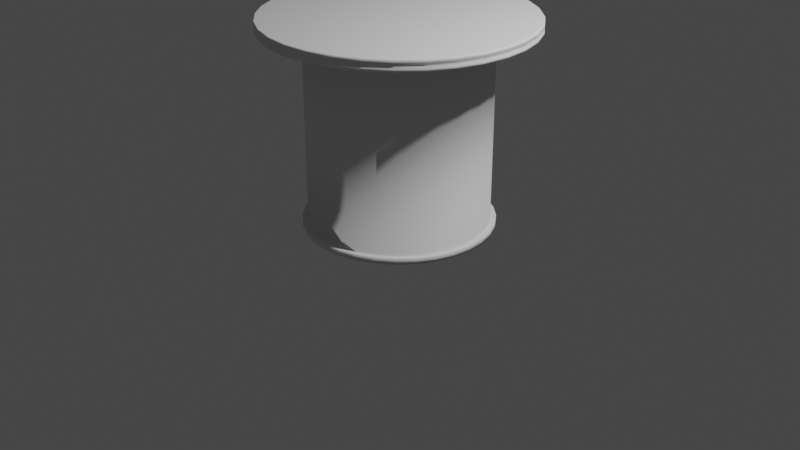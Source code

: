 # Source: table.blend  (saved by Blender 2.91.10; exported with 4.5.12 LTS)
import bpy
from mathutils import Matrix  # noqa: F401  (used for matrix-valued properties, if any)

bpy.ops.wm.read_factory_settings(use_empty=True)
scene = bpy.context.scene
scene.name = 'Scene'

# ---- collections
col_collection = bpy.data.collections.new('Collection'); scene.collection.children.link(col_collection)

# ---- world
world_world = bpy.data.worlds.new('World'); scene.world = world_world
world_world.use_nodes = True; world_world.node_tree.nodes.clear()
_N = world_world.node_tree.nodes; _L = world_world.node_tree.links
n0 = _N.new('ShaderNodeOutputWorld'); n0.name = 'World Output'; n0.location = (300, 300)
n1 = _N.new('ShaderNodeBackground'); n1.name = 'Background'; n1.location = (10, 300)
n1.inputs[0].default_value = (0.05088, 0.05088, 0.05088, 1.0)
_L.new(n1.outputs[0], n0.inputs[0])
n0.is_active_output = True
world_world.color = (0.05088, 0.05088, 0.05088)
world_world.use_sun_shadow = False
world_world.sun_shadow_jitter_overblur = 0.0

# ---- cameras
cam_camera = bpy.data.cameras.new('Camera')
cam_camera.clip_end = 100.0
cam_camera.ortho_scale = 7.314

# ---- lights
light_light = bpy.data.lights.new('Light', 'POINT')
light_light.transmission_factor = 0.0
light_light.energy = 1000.0
light_light.shadow_soft_size = 0.1
light_light.shadow_maximum_resolution = 0.006
light_light.use_absolute_resolution = True

# ---- meshes
me_cylinder = bpy.data.meshes.new('Cylinder')
me_cylinder.from_pydata([(-0.2642, 1.328, 2.013), (7.219e-09, 0.9177, 2.0), (-0.5182, 1.251, 2.013), (0.179, 0.9001, 2.0), (-0.7523, 1.126, 2.013), (0.3512, 0.8479, 2.0), (-0.9574, 0.9574, 2.013), (0.5099, 0.7631, 2.0), (-1.126, 0.7523, 2.013), (0.6489, 0.6489, 2.0), (-1.251, 0.5182, 2.013), (0.7631, 0.5099, 2.0), (-1.328, 0.2642, 2.013), (0.8479, 0.3512, 2.0), (-1.354, 1.201e-06, 2.013), (0.9001, 0.179, 2.0), (-1.328, -0.2642, 2.013), (0.9177, 9.281e-08, 2.0), (-1.251, -0.5182, 2.013), (0.9001, -0.179, 2.0), (-1.126, -0.7523, 2.013), (0.8479, -0.3512, 2.0), (-0.9574, -0.9574, 2.013), (0.7631, -0.5099, 2.0), (-0.7523, -1.126, 2.013), (0.6489, -0.6489, 2.0), (-0.5182, -1.251, 2.013), (0.5099, -0.7631, 2.0), (-0.2642, -1.328, 2.013), (0.3512, -0.8479, 2.0), (-4.685e-07, -1.354, 2.013), (0.179, -0.9001, 2.0), (0.2642, -1.328, 2.013), (-2.918e-07, -0.9177, 2.0), (0.5182, -1.251, 2.013), (-0.179, -0.9001, 2.0), (0.7523, -1.126, 2.013), (-0.3512, -0.8479, 2.0), (0.9574, -0.9574, 2.013), (-0.5099, -0.7631, 2.0), (1.126, -0.7523, 2.013), (-0.6489, -0.6489, 2.0), (1.251, -0.5182, 2.013), (-0.7631, -0.5099, 2.0), (1.328, -0.2642, 2.013), (-0.8479, -0.3512, 2.0), (1.354, 2.183e-10, 2.013), (-0.9001, -0.179, 2.0), (1.328, 0.2642, 2.013), (-0.9177, 9.097e-07, 2.0), (1.251, 0.5182, 2.013), (-0.9001, 0.179, 2.0), (1.126, 0.7523, 2.013), (-0.8479, 0.3512, 2.0), (0.9574, 0.9574, 2.013), (-0.7631, 0.5099, 2.0), (0.7523, 1.126, 2.013), (-0.6489, 0.6489, 2.0), (0.5182, 1.251, 2.013), (-0.5099, 0.7631, 2.0), (4.725e-07, 1.354, 2.013), (-0.3512, 0.8479, 2.0), (0.2642, 1.328, 2.013), (-0.179, 0.9001, 2.0), (0.2626, 1.32, 2.0), (-4.246e-08, 1.346, 2.0), (0.515, 1.243, 2.0), (0.7477, 1.119, 2.0), (0.9517, 0.9517, 2.0), (1.119, 0.7477, 2.0), (1.243, 0.515, 2.0), (1.32, 0.2626, 2.0), (1.346, 2.746e-09, 2.0), (1.32, -0.2626, 2.0), (1.243, -0.515, 2.0), (1.119, -0.7477, 2.0), (0.9517, -0.9517, 2.0), (0.7477, -1.119, 2.0), (0.515, -1.243, 2.0), (0.2626, -1.32, 2.0), (-4.81e-07, -1.346, 2.0), (-0.2626, -1.32, 2.0), (-0.515, -1.243, 2.0), (-0.7477, -1.119, 2.0), (-0.9517, -0.9517, 2.0), (-1.119, -0.7477, 2.0), (-1.243, -0.515, 2.0), (-1.32, -0.2626, 2.0), (-1.346, 1.201e-06, 2.0), (-1.32, 0.2626, 2.0), (-1.243, 0.515, 2.0), (-1.119, 0.7477, 2.0), (-0.9517, 0.9517, 2.0), (-0.7477, 1.119, 2.0), (-0.515, 1.243, 2.0), (-0.2626, 1.32, 2.0), (0.2626, 1.32, 2.043), (-2.261e-08, 1.346, 2.043), (0.515, 1.243, 2.043), (0.7477, 1.119, 2.043), (0.9517, 0.9517, 2.043), (1.119, 0.7477, 2.043), (1.243, 0.515, 2.043), (1.32, 0.2626, 2.043), (1.346, 2.746e-09, 2.043), (1.32, -0.2626, 2.043), (1.243, -0.515, 2.043), (1.119, -0.7477, 2.043), (0.9517, -0.9517, 2.043), (0.7477, -1.119, 2.043), (0.515, -1.243, 2.043), (0.2626, -1.32, 2.043), (-4.611e-07, -1.346, 2.043), (-0.2626, -1.32, 2.043), (-0.515, -1.243, 2.043), (-0.7477, -1.119, 2.043), (-0.9517, -0.9517, 2.043), (-1.119, -0.7477, 2.043), (-1.243, -0.515, 2.043), (-1.32, -0.2626, 2.043), (-1.346, 1.201e-06, 2.043), (-1.32, 0.2626, 2.043), (-1.243, 0.515, 2.043), (-1.119, 0.7477, 2.043), (-0.9517, 0.9517, 2.043), (-0.7477, 1.119, 2.043), (-0.515, 1.243, 2.043), (-0.2626, 1.32, 2.043), (0.2626, 1.32, 2.064), (-2.228e-08, 1.346, 2.064), (0.515, 1.243, 2.064), (0.7477, 1.119, 2.064), (0.9517, 0.9517, 2.064), (1.119, 0.7477, 2.064), (1.243, 0.515, 2.064), (1.32, 0.2626, 2.064), (1.346, 2.746e-09, 2.064), (1.32, -0.2626, 2.064), (1.243, -0.515, 2.064), (1.119, -0.7477, 2.064), (0.9517, -0.9517, 2.064), (0.7477, -1.119, 2.064), (0.515, -1.243, 2.064), (0.2626, -1.32, 2.064), (-4.608e-07, -1.346, 2.064), (-0.2626, -1.32, 2.064), (-0.515, -1.243, 2.064), (-0.7477, -1.119, 2.064), (-0.9517, -0.9517, 2.064), (-1.119, -0.7477, 2.064), (-1.243, -0.515, 2.064), (-1.32, -0.2626, 2.064), (-1.346, 1.201e-06, 2.064), (-1.32, 0.2626, 2.064), (-1.243, 0.515, 2.064), (-1.119, 0.7477, 2.064), (-0.9517, 0.9517, 2.064), (-0.7477, 1.119, 2.064), (-0.515, 1.243, 2.064), (-0.2626, 1.32, 2.064), (0.2626, 1.32, 2.112), (-1.73e-08, 1.346, 2.112), (0.515, 1.243, 2.112), (0.7477, 1.119, 2.112), (0.9517, 0.9517, 2.112), (1.119, 0.7477, 2.112), (1.243, 0.515, 2.112), (1.32, 0.2626, 2.112), (1.346, 2.746e-09, 2.112), (1.32, -0.2626, 2.112), (1.243, -0.515, 2.112), (1.119, -0.7477, 2.112), (0.9517, -0.9517, 2.112), (0.7477, -1.119, 2.112), (0.515, -1.243, 2.112), (0.2626, -1.32, 2.112), (-4.558e-07, -1.346, 2.112), (-0.2626, -1.32, 2.112), (-0.515, -1.243, 2.112), (-0.7477, -1.119, 2.112), (-0.9517, -0.9517, 2.112), (-1.119, -0.7477, 2.112), (-1.243, -0.515, 2.112), (-1.32, -0.2626, 2.112), (-1.346, 1.201e-06, 2.112), (-1.32, 0.2626, 2.112), (-1.243, 0.515, 2.112), (-1.119, 0.7477, 2.112), (-0.9517, 0.9517, 2.112), (-0.7477, 1.119, 2.112), (-0.515, 1.243, 2.112), (-0.2626, 1.32, 2.112), (7.219e-09, 0.9177, 0.0566), (0.179, 0.9001, 0.0566), (0.3512, 0.8479, 0.0566), (0.5099, 0.7631, 0.0566), (0.6489, 0.6489, 0.0566), (0.7631, 0.5099, 0.0566), (0.8479, 0.3512, 0.0566), (0.9001, 0.179, 0.0566), (0.9177, 9.281e-08, 0.0566), (0.9001, -0.179, 0.0566), (0.8479, -0.3512, 0.0566), (0.7631, -0.5099, 0.0566), (0.6489, -0.6489, 0.0566), (0.5099, -0.7631, 0.0566), (0.3512, -0.8479, 0.0566), (0.179, -0.9001, 0.0566), (-2.918e-07, -0.9177, 0.0566), (-0.179, -0.9001, 0.0566), (-0.3512, -0.8479, 0.0566), (-0.5099, -0.7631, 0.0566), (-0.6489, -0.6489, 0.0566), (-0.7631, -0.5099, 0.0566), (-0.8479, -0.3512, 0.0566), (-0.9001, -0.179, 0.0566), (-0.9177, 9.097e-07, 0.0566), (-0.9001, 0.179, 0.0566), (-0.8479, 0.3512, 0.0566), (-0.7631, 0.5099, 0.0566), (-0.6489, 0.6489, 0.0566), (-0.5099, 0.7631, 0.0566), (-0.3512, 0.8479, 0.0566), (-0.179, 0.9001, 0.0566), (4.054e-09, 0.9768, -0.001822), (0.1906, 0.9581, -0.001822), (0.1906, 0.9581, 0.05843), (0.3738, 0.9025, -0.001822), (0.3738, 0.9025, 0.05843), (0.5427, 0.8122, -0.001822), (0.5427, 0.8122, 0.05843), (0.6907, 0.6907, -0.001822), (0.6907, 0.6907, 0.05843), (0.8122, 0.5427, -0.001822), (0.8122, 0.5427, 0.05843), (0.9025, 0.3738, -0.001822), (0.9025, 0.3738, 0.05843), (0.9581, 0.1906, -0.001822), (0.9581, 0.1906, 0.05843), (0.9768, 7.883e-08, -0.001822), (0.9768, 7.883e-08, 0.05843), (0.9581, -0.1906, -0.001822), (0.9581, -0.1906, 0.05843), (0.9025, -0.3738, -0.001822), (0.9025, -0.3738, 0.05843), (0.8122, -0.5427, -0.001822), (0.8122, -0.5427, 0.05843), (0.6907, -0.6907, -0.001822), (0.6907, -0.6907, 0.05843), (0.5427, -0.8122, -0.001822), (0.5427, -0.8122, 0.05843), (0.3738, -0.9025, -0.001822), (0.3738, -0.9025, 0.05843), (0.1906, -0.9581, -0.001822), (0.1906, -0.9581, 0.05843), (-3.142e-07, -0.9768, -0.001822), (-3.142e-07, -0.9768, 0.05843), (-0.1906, -0.9581, -0.001822), (-0.1906, -0.9581, 0.05843), (-0.3738, -0.9025, -0.001822), (-0.3738, -0.9025, 0.05843), (-0.5427, -0.8122, -0.001822), (-0.5427, -0.8122, 0.05843), (-0.6907, -0.6907, -0.001822), (-0.6907, -0.6907, 0.05843), (-0.8122, -0.5427, -0.001822), (-0.8122, -0.5427, 0.05843), (-0.9025, -0.3738, -0.001822), (-0.9025, -0.3738, 0.05843), (-0.9581, -0.1906, -0.001822), (-0.9581, -0.1906, 0.05843), (-0.9768, 9.483e-07, -0.001822), (-0.9768, 9.483e-07, 0.05843), (-0.9581, 0.1906, -0.001822), (-0.9581, 0.1906, 0.05843), (-0.9025, 0.3738, -0.001822), (-0.9025, 0.3738, 0.05843), (-0.8122, 0.5427, -0.001822), (-0.8122, 0.5427, 0.05843), (-0.6907, 0.6907, -0.001822), (-0.6907, 0.6907, 0.05843), (-0.5427, 0.8122, -0.001822), (-0.5427, 0.8122, 0.05843), (-0.3738, 0.9025, -0.001822), (-0.3738, 0.9025, 0.05843), (-0.1906, 0.9581, -0.001822), (-0.1906, 0.9581, 0.05843), (4.054e-09, 0.9768, 0.05843), (0.2642, 1.328, 2.029), (4.799e-07, 1.354, 2.029), (0.5182, 1.251, 2.029), (0.7523, 1.126, 2.029), (0.9574, 0.9574, 2.029), (1.126, 0.7523, 2.029), (1.251, 0.5182, 2.029), (1.328, 0.2642, 2.029), (1.354, 2.183e-10, 2.029), (1.328, -0.2642, 2.029), (1.251, -0.5182, 2.029), (1.126, -0.7523, 2.029), (0.9574, -0.9574, 2.029), (0.7523, -1.126, 2.029), (0.5182, -1.251, 2.029), (0.2642, -1.328, 2.029), (-4.72e-07, -1.354, 2.029), (-0.2642, -1.328, 2.029), (-0.5182, -1.251, 2.029), (-0.7523, -1.126, 2.029), (-0.9574, -0.9574, 2.029), (-1.126, -0.7523, 2.029), (-1.251, -0.5182, 2.029), (-1.328, -0.2642, 2.029), (-1.354, 1.199e-06, 2.029), (-1.328, 0.2642, 2.029), (-1.251, 0.5182, 2.029), (-1.126, 0.7523, 2.029), (-0.9574, 0.9574, 2.029), (-0.7523, 1.126, 2.029), (-0.5182, 1.251, 2.029), (-0.2642, 1.328, 2.029), (0.2642, 1.328, 2.08), (4.919e-07, 1.354, 2.08), (0.5182, 1.251, 2.08), (0.7523, 1.126, 2.08), (0.9574, 0.9574, 2.08), (1.126, 0.7523, 2.08), (1.251, 0.5182, 2.08), (1.328, 0.2642, 2.08), (1.354, 6.811e-09, 2.08), (1.328, -0.2642, 2.08), (1.251, -0.5182, 2.08), (1.126, -0.7523, 2.08), (0.9574, -0.9574, 2.08), (0.7523, -1.126, 2.08), (0.5182, -1.251, 2.08), (0.2642, -1.328, 2.08), (-4.667e-07, -1.354, 2.08), (-0.2642, -1.328, 2.08), (-0.5182, -1.251, 2.08), (-0.7523, -1.126, 2.08), (-0.9574, -0.9574, 2.08), (-1.126, -0.7523, 2.08), (-1.251, -0.5182, 2.08), (-1.328, -0.2642, 2.08), (-1.354, 1.209e-06, 2.08), (-1.328, 0.2642, 2.08), (-1.251, 0.5182, 2.08), (-1.126, 0.7523, 2.08), (-0.9574, 0.9574, 2.08), (-0.7523, 1.126, 2.08), (-0.5182, 1.251, 2.08), (-0.2642, 1.328, 2.08), (0.2642, 1.328, 2.098), (4.922e-07, 1.354, 2.098), (0.5182, 1.251, 2.098), (0.7523, 1.126, 2.098), (0.9574, 0.9574, 2.098), (1.126, 0.7523, 2.098), (1.251, 0.5182, 2.098), (1.328, 0.2642, 2.098), (1.354, 6.811e-09, 2.098), (1.328, -0.2642, 2.098), (1.251, -0.5182, 2.098), (1.126, -0.7523, 2.098), (0.9574, -0.9574, 2.098), (0.7523, -1.126, 2.098), (0.5182, -1.251, 2.098), (0.2642, -1.328, 2.098), (-4.606e-07, -1.354, 2.098), (-0.2642, -1.328, 2.098), (-0.5182, -1.251, 2.098), (-0.7523, -1.126, 2.098), (-0.9574, -0.9574, 2.098), (-1.126, -0.7523, 2.098), (-1.251, -0.5182, 2.098), (-1.328, -0.2642, 2.098), (-1.354, 1.209e-06, 2.098), (-1.328, 0.2642, 2.098), (-1.251, 0.5182, 2.098), (-1.126, 0.7523, 2.098), (-0.9574, 0.9574, 2.098), (-0.7523, 1.126, 2.098), (-0.5182, 1.251, 2.098), (-0.2642, 1.328, 2.098), (1.248e-07, 3.166e-07, 2.112), (8.615e-08, 3.371e-07, -0.001822)], [], [(192, 1, 3, 193), (193, 3, 5, 194), (194, 5, 7, 195), (195, 7, 9, 196), (196, 9, 11, 197), (197, 11, 13, 198), (198, 13, 15, 199), (199, 15, 17, 200), (200, 17, 19, 201), (201, 19, 21, 202), (202, 21, 23, 203), (203, 23, 25, 204), (204, 25, 27, 205), (205, 27, 29, 206), (206, 29, 31, 207), (207, 31, 33, 208), (208, 33, 35, 209), (209, 35, 37, 210), (210, 37, 39, 211), (211, 39, 41, 212), (212, 41, 43, 213), (213, 43, 45, 214), (214, 45, 47, 215), (215, 47, 49, 216), (216, 49, 51, 217), (217, 51, 53, 218), (218, 53, 55, 219), (219, 55, 57, 220), (220, 57, 59, 221), (221, 59, 61, 222), (17, 15, 71, 72), (222, 61, 63, 223), (223, 63, 1, 192), (18, 20, 309, 310), (152, 151, 343, 344), (35, 33, 80, 81), (53, 51, 89, 90), (9, 7, 67, 68), (27, 25, 76, 77), (45, 43, 85, 86), (63, 61, 94, 95), (19, 17, 72, 73), (37, 35, 81, 82), (55, 53, 90, 91), (11, 9, 68, 69), (29, 27, 77, 78), (47, 45, 86, 87), (3, 1, 65, 64), (1, 63, 95, 65), (21, 19, 73, 74), (39, 37, 82, 83), (57, 55, 91, 92), (13, 11, 69, 70), (31, 29, 78, 79), (49, 47, 87, 88), (5, 3, 64, 66), (23, 21, 74, 75), (41, 39, 83, 84), (59, 57, 92, 93), (15, 13, 70, 71), (33, 31, 79, 80), (51, 49, 88, 89), (7, 5, 66, 67), (25, 23, 75, 76), (43, 41, 84, 85), (61, 59, 93, 94), (121, 120, 152, 153), (170, 171, 363, 362), (151, 150, 342, 343), (169, 170, 362, 361), (150, 149, 341, 342), (168, 169, 361, 360), (149, 148, 340, 341), (167, 168, 360, 359), (148, 147, 339, 340), (166, 167, 359, 358), (127, 97, 289, 319), (147, 146, 338, 339), (165, 166, 358, 357), (126, 127, 319, 318), (146, 145, 337, 338), (164, 165, 357, 356), (125, 126, 318, 317), (145, 144, 336, 337), (163, 164, 356, 355), (124, 125, 317, 316), (144, 143, 335, 336), (162, 163, 355, 354), (123, 124, 316, 315), (143, 142, 334, 335), (160, 162, 354, 352), (122, 123, 315, 314), (142, 141, 333, 334), (161, 160, 352, 353), (121, 122, 314, 313), (141, 140, 332, 333), (120, 121, 313, 312), (140, 139, 331, 332), (119, 120, 312, 311), (108, 107, 139, 140), (122, 121, 153, 154), (109, 108, 140, 141), (123, 122, 154, 155), (110, 109, 141, 142), (96, 97, 129, 128), (124, 123, 155, 156), (111, 110, 142, 143), (98, 96, 128, 130), (125, 124, 156, 157), (112, 111, 143, 144), (99, 98, 130, 131), (126, 125, 157, 158), (113, 112, 144, 145), (100, 99, 131, 132), (127, 126, 158, 159), (114, 113, 145, 146), (101, 100, 132, 133), (97, 127, 159, 129), (115, 114, 146, 147), (102, 101, 133, 134), (116, 115, 147, 148), (103, 102, 134, 135), (117, 116, 148, 149), (104, 103, 135, 136), (118, 117, 149, 150), (105, 104, 136, 137), (119, 118, 150, 151), (106, 105, 137, 138), (120, 119, 151, 152), (107, 106, 138, 139), (172, 171, 384), (139, 138, 330, 331), (118, 119, 311, 310), (138, 137, 329, 330), (117, 118, 310, 309), (137, 136, 328, 329), (116, 117, 309, 308), (136, 135, 327, 328), (115, 116, 308, 307), (135, 134, 326, 327), (65, 95, 0, 60), (114, 115, 307, 306), (134, 133, 325, 326), (95, 94, 2, 0), (113, 114, 306, 305), (133, 132, 324, 325), (94, 93, 4, 2), (112, 113, 305, 304), (132, 131, 323, 324), (93, 92, 6, 4), (111, 112, 304, 303), (131, 130, 322, 323), (92, 91, 8, 6), (110, 111, 303, 302), (130, 128, 320, 322), (91, 90, 10, 8), (109, 110, 302, 301), (128, 129, 321, 320), (90, 89, 12, 10), (108, 109, 301, 300), (89, 88, 14, 12), (107, 108, 300, 299), (196, 197, 234, 232), (223, 192, 287, 286), (210, 211, 262, 260), (197, 198, 236, 234), (211, 212, 264, 262), (198, 199, 238, 236), (212, 213, 266, 264), (199, 200, 240, 238), (213, 214, 268, 266), (200, 201, 242, 240), (214, 215, 270, 268), (201, 202, 244, 242), (215, 216, 272, 270), (202, 203, 246, 244), (216, 217, 274, 272), (203, 204, 248, 246), (217, 218, 276, 274), (204, 205, 250, 248), (218, 219, 278, 276), (205, 206, 252, 250), (192, 193, 226, 287), (219, 220, 280, 278), (206, 207, 254, 252), (193, 194, 228, 226), (220, 221, 282, 280), (207, 208, 256, 254), (194, 195, 230, 228), (221, 222, 284, 282), (208, 209, 258, 256), (195, 196, 232, 230), (222, 223, 286, 284), (209, 210, 260, 258), (267, 269, 385), (285, 286, 287, 224), (283, 284, 286, 285), (281, 282, 284, 283), (279, 280, 282, 281), (277, 278, 280, 279), (275, 276, 278, 277), (273, 274, 276, 275), (271, 272, 274, 273), (269, 270, 272, 271), (267, 268, 270, 269), (265, 266, 268, 267), (263, 264, 266, 265), (261, 262, 264, 263), (259, 260, 262, 261), (257, 258, 260, 259), (255, 256, 258, 257), (253, 254, 256, 255), (251, 252, 254, 253), (249, 250, 252, 251), (247, 248, 250, 249), (245, 246, 248, 247), (243, 244, 246, 245), (241, 242, 244, 243), (239, 240, 242, 241), (237, 238, 240, 239), (235, 236, 238, 237), (233, 234, 236, 235), (231, 232, 234, 233), (229, 230, 232, 231), (227, 228, 230, 229), (225, 226, 228, 227), (224, 287, 226, 225), (44, 46, 296, 297), (16, 18, 310, 311), (42, 44, 297, 298), (14, 16, 311, 312), (40, 42, 298, 299), (12, 14, 312, 313), (38, 40, 299, 300), (10, 12, 313, 314), (36, 38, 300, 301), (8, 10, 314, 315), (34, 36, 301, 302), (62, 60, 289, 288), (6, 8, 315, 316), (32, 34, 302, 303), (58, 62, 288, 290), (4, 6, 316, 317), (30, 32, 303, 304), (56, 58, 290, 291), (2, 4, 317, 318), (28, 30, 304, 305), (54, 56, 291, 292), (0, 2, 318, 319), (26, 28, 305, 306), (52, 54, 292, 293), (60, 0, 319, 289), (24, 26, 306, 307), (50, 52, 293, 294), (22, 24, 307, 308), (48, 50, 294, 295), (20, 22, 308, 309), (46, 48, 295, 296), (320, 321, 353, 352), (348, 347, 379, 380), (335, 334, 366, 367), (322, 320, 352, 354), (349, 348, 380, 381), (336, 335, 367, 368), (323, 322, 354, 355), (350, 349, 381, 382), (337, 336, 368, 369), (324, 323, 355, 356), (351, 350, 382, 383), (338, 337, 369, 370), (325, 324, 356, 357), (321, 351, 383, 353), (339, 338, 370, 371), (326, 325, 357, 358), (340, 339, 371, 372), (327, 326, 358, 359), (341, 340, 372, 373), (328, 327, 359, 360), (342, 341, 373, 374), (329, 328, 360, 361), (343, 342, 374, 375), (330, 329, 361, 362), (344, 343, 375, 376), (331, 330, 362, 363), (345, 344, 376, 377), (332, 331, 363, 364), (346, 345, 377, 378), (333, 332, 364, 365), (347, 346, 378, 379), (334, 333, 365, 366), (171, 172, 364, 363), (153, 152, 344, 345), (172, 173, 365, 364), (154, 153, 345, 346), (173, 174, 366, 365), (155, 154, 346, 347), (64, 65, 60, 62), (174, 175, 367, 366), (156, 155, 347, 348), (66, 64, 62, 58), (175, 176, 368, 367), (157, 156, 348, 349), (67, 66, 58, 56), (176, 177, 369, 368), (158, 157, 349, 350), (68, 67, 56, 54), (177, 178, 370, 369), (159, 158, 350, 351), (69, 68, 54, 52), (178, 179, 371, 370), (129, 159, 351, 321), (70, 69, 52, 50), (179, 180, 372, 371), (71, 70, 50, 48), (180, 181, 373, 372), (72, 71, 48, 46), (181, 182, 374, 373), (73, 72, 46, 44), (182, 183, 375, 374), (74, 73, 44, 42), (183, 184, 376, 375), (75, 74, 42, 40), (184, 185, 377, 376), (76, 75, 40, 38), (185, 186, 378, 377), (77, 76, 38, 36), (186, 187, 379, 378), (97, 96, 288, 289), (78, 77, 36, 34), (187, 188, 380, 379), (96, 98, 290, 288), (79, 78, 34, 32), (188, 189, 381, 380), (98, 99, 291, 290), (80, 79, 32, 30), (189, 190, 382, 381), (99, 100, 292, 291), (81, 80, 30, 28), (190, 191, 383, 382), (100, 101, 293, 292), (82, 81, 28, 26), (191, 161, 353, 383), (101, 102, 294, 293), (83, 82, 26, 24), (102, 103, 295, 294), (84, 83, 24, 22), (103, 104, 296, 295), (85, 84, 22, 20), (104, 105, 297, 296), (86, 85, 20, 18), (105, 106, 298, 297), (87, 86, 18, 16), (106, 107, 299, 298), (88, 87, 16, 14), (186, 185, 384), (173, 172, 384), (187, 186, 384), (174, 173, 384), (160, 161, 384), (188, 187, 384), (175, 174, 384), (162, 160, 384), (189, 188, 384), (176, 175, 384), (163, 162, 384), (190, 189, 384), (177, 176, 384), (164, 163, 384), (191, 190, 384), (178, 177, 384), (165, 164, 384), (161, 191, 384), (179, 178, 384), (166, 165, 384), (180, 179, 384), (167, 166, 384), (181, 180, 384), (168, 167, 384), (182, 181, 384), (169, 168, 384), (183, 182, 384), (170, 169, 384), (184, 183, 384), (171, 170, 384), (185, 184, 384), (227, 229, 385), (281, 283, 385), (241, 243, 385), (255, 257, 385), (269, 271, 385), (229, 231, 385), (283, 285, 385), (243, 245, 385), (257, 259, 385), (271, 273, 385), (231, 233, 385), (285, 224, 385), (245, 247, 385), (259, 261, 385), (273, 275, 385), (233, 235, 385), (247, 249, 385), (261, 263, 385), (275, 277, 385), (235, 237, 385), (249, 251, 385), (263, 265, 385), (224, 225, 385), (277, 279, 385), (237, 239, 385), (251, 253, 385), (265, 267, 385), (225, 227, 385), (279, 281, 385), (239, 241, 385), (253, 255, 385)])
me_cylinder.polygons.foreach_set('use_smooth', [1, 1, 1, 1, 1, 1, 1, 1, 1, 1, 1, 1, 1, 1, 1, 1, 1, 1, 1, 1, 1, 1, 1, 1, 1, 1, 1, 1, 1, 1, 0, 1, 1, 1, 1, 0, 0, 0, 0, 0, 0, 0, 0, 0, 0, 0, 0, 0, 0, 0, 0, 0, 0, 0, 0, 0, 0, 0, 0, 0, 0, 0, 0, 0, 0, 0, 1, 1, 1, 1, 1, 1, 1, 1, 1, 1, 1, 1, 1, 1, 1, 1, 1, 1, 1, 1, 1, 1, 1, 1, 1, 1, 1, 1, 1, 1, 1, 1, 1, 1, 1, 1, 1, 1, 1, 1, 1, 1, 1, 1, 1, 1, 1, 1, 1, 1, 1, 1, 1, 1, 1, 1, 1, 1, 1, 1, 1, 1, 1, 1, 0, 1, 1, 1, 1, 1, 1, 1, 1, 1, 1, 1, 1, 1, 1, 1, 1, 1, 1, 1, 1, 1, 1, 1, 1, 1, 1, 1, 1, 1, 1, 1, 0, 0, 0, 0, 0, 0, 0, 0, 0, 0, 0, 0, 0, 0, 0, 0, 0, 0, 0, 0, 0, 0, 0, 0, 0, 0, 0, 0, 0, 0, 0, 0, 1, 1, 1, 1, 1, 1, 1, 1, 1, 1, 1, 1, 1, 1, 1, 1, 1, 1, 1, 1, 1, 1, 1, 1, 1, 1, 1, 1, 1, 1, 1, 1, 1, 1, 1, 1, 1, 1, 1, 1, 1, 1, 1, 1, 1, 1, 1, 1, 1, 1, 1, 1, 1, 1, 1, 1, 1, 1, 1, 1, 1, 1, 1, 1, 1, 1, 1, 1, 1, 1, 1, 1, 1, 1, 1, 1, 1, 1, 1, 1, 1, 1, 1, 1, 1, 1, 1, 1, 1, 1, 1, 1, 1, 1, 1, 1, 1, 1, 1, 1, 1, 1, 1, 1, 1, 1, 1, 1, 1, 1, 1, 1, 1, 1, 1, 1, 1, 1, 1, 1, 1, 1, 1, 1, 1, 1, 1, 1, 1, 1, 1, 1, 1, 1, 1, 1, 1, 1, 1, 1, 1, 1, 1, 1, 1, 1, 1, 1, 1, 1, 1, 1, 1, 1, 1, 1, 1, 1, 1, 1, 0, 0, 0, 0, 0, 0, 0, 0, 0, 0, 0, 0, 0, 0, 0, 0, 0, 0, 0, 0, 0, 0, 0, 0, 0, 0, 0, 0, 0, 0, 0, 1, 1, 1, 1, 1, 1, 1, 1, 1, 1, 1, 1, 1, 1, 1, 1, 1, 1, 1, 1, 1, 1, 1, 1, 1, 1, 1, 1, 1, 1, 1])
_uv = me_cylinder.uv_layers.new(name='UVMap')
_uv.uv.foreach_set('vector', [1.0, 0.5142, 1.0, 1.0, 0.9688, 1.0, 0.9688, 0.5142, 0.9688, 0.5142, 0.9688, 1.0, 0.9375, 1.0, 0.9375, 0.5142, 0.9375, 0.5142, 0.9375, 1.0, 0.9062, 1.0, 0.9062, 0.5142, 0.9062, 0.5142, 0.9062, 1.0, 0.875, 1.0, 0.875, 0.5142, 0.875, 0.5142, 0.875, 1.0, 0.8438, 1.0, 0.8438, 0.5142, 0.8438, 0.5142, 0.8438, 1.0, 0.8125, 1.0, 0.8125, 0.5142, 0.8125, 0.5142, 0.8125, 1.0, 0.7812, 1.0, 0.7813, 0.5142, 0.7813, 0.5142, 0.7812, 1.0, 0.75, 1.0, 0.75, 0.5142, 0.75, 0.5142, 0.75, 1.0, 0.7188, 1.0, 0.7188, 0.5142, 0.7188, 0.5142, 0.7188, 1.0, 0.6875, 1.0, 0.6875, 0.5142, 0.6875, 0.5142, 0.6875, 1.0, 0.6562, 1.0, 0.6562, 0.5142, 0.6562, 0.5142, 0.6562, 1.0, 0.625, 1.0, 0.625, 0.5142, 0.625, 0.5142, 0.625, 1.0, 0.5938, 1.0, 0.5938, 0.5142, 0.5938, 0.5142, 0.5938, 1.0, 0.5625, 1.0, 0.5625, 0.5142, 0.5625, 0.5142, 0.5625, 1.0, 0.5312, 1.0, 0.5312, 0.5142, 0.5312, 0.5142, 0.5312, 1.0, 0.5, 1.0, 0.5, 0.5142, 0.5, 0.5142, 0.5, 1.0, 0.4688, 1.0, 0.4687, 0.5142, 0.4687, 0.5142, 0.4688, 1.0, 0.4375, 1.0, 0.4375, 0.5142, 0.4375, 0.5142, 0.4375, 1.0, 0.4062, 1.0, 0.4062, 0.5142, 0.4062, 0.5142, 0.4062, 1.0, 0.375, 1.0, 0.375, 0.5142, 0.375, 0.5142, 0.375, 1.0, 0.3438, 1.0, 0.3438, 0.5142, 0.3438, 0.5142, 0.3438, 1.0, 0.3125, 1.0, 0.3125, 0.5142, 0.3125, 0.5142, 0.3125, 1.0, 0.2812, 1.0, 0.2812, 0.5142, 0.2812, 0.5142, 0.2812, 1.0, 0.25, 1.0, 0.25, 0.5142, 0.25, 0.5142, 0.25, 1.0, 0.2188, 1.0, 0.2188, 0.5142, 0.2188, 0.5142, 0.2188, 1.0, 0.1875, 1.0, 0.1875, 0.5142, 0.1875, 0.5142, 0.1875, 1.0, 0.1562, 1.0, 0.1562, 0.5142, 0.1562, 0.5142, 0.1562, 1.0, 0.125, 1.0, 0.125, 0.5142, 0.125, 0.5142, 0.125, 1.0, 0.09375, 1.0, 0.09375, 0.5142, 0.09375, 0.5142, 0.09375, 1.0, 0.0625, 1.0, 0.0625, 0.5142, 0.75, 1.0, 0.7812, 1.0, 0.7812, 1.0, 0.75, 1.0, 0.0625, 0.5142, 0.0625, 1.0, 0.03125, 1.0, 0.03125, 0.5142, 0.03125, 0.5142, 0.03125, 1.0, 0.0, 1.0, 0.0, 0.5142, 0.3125, 1.0, 0.3438, 1.0, 0.3438, 1.0, 0.3125, 1.0, 0.25, 1.0, 0.2812, 1.0, 0.2812, 1.0, 0.25, 1.0, 0.4688, 1.0, 0.5, 1.0, 0.5, 1.0, 0.4688, 1.0, 0.1875, 1.0, 0.2188, 1.0, 0.2188, 1.0, 0.1875, 1.0, 0.875, 1.0, 0.9062, 1.0, 0.9062, 1.0, 0.875, 1.0, 0.5938, 1.0, 0.625, 1.0, 0.625, 1.0, 0.5938, 1.0, 0.3125, 1.0, 0.3438, 1.0, 0.3438, 1.0, 0.3125, 1.0, 0.03125, 1.0, 0.0625, 1.0, 0.0625, 1.0, 0.03125, 1.0, 0.7188, 1.0, 0.75, 1.0, 0.75, 1.0, 0.7188, 1.0, 0.4375, 1.0, 0.4688, 1.0, 0.4688, 1.0, 0.4375, 1.0, 0.1562, 1.0, 0.1875, 1.0, 0.1875, 1.0, 0.1562, 1.0, 0.8438, 1.0, 0.875, 1.0, 0.875, 1.0, 0.8438, 1.0, 0.5625, 1.0, 0.5938, 1.0, 0.5938, 1.0, 0.5625, 1.0, 0.2812, 1.0, 0.3125, 1.0, 0.3125, 1.0, 0.2812, 1.0, 0.9688, 1.0, 1.0, 1.0, 1.0, 1.0, 0.9688, 1.0, 0.0, 1.0, 0.03125, 1.0, 0.03125, 1.0, 0.0, 1.0, 0.6875, 1.0, 0.7188, 1.0, 0.7188, 1.0, 0.6875, 1.0, 0.4062, 1.0, 0.4375, 1.0, 0.4375, 1.0, 0.4062, 1.0, 0.125, 1.0, 0.1562, 1.0, 0.1562, 1.0, 0.125, 1.0, 0.8125, 1.0, 0.8438, 1.0, 0.8438, 1.0, 0.8125, 1.0, 0.5312, 1.0, 0.5625, 1.0, 0.5625, 1.0, 0.5312, 1.0, 0.25, 1.0, 0.2812, 1.0, 0.2812, 1.0, 0.25, 1.0, 0.9375, 1.0, 0.9688, 1.0, 0.9688, 1.0, 0.9375, 1.0, 0.6562, 1.0, 0.6875, 1.0, 0.6875, 1.0, 0.6562, 1.0, 0.375, 1.0, 0.4062, 1.0, 0.4062, 1.0, 0.375, 1.0, 0.09375, 1.0, 0.125, 1.0, 0.125, 1.0, 0.09375, 1.0, 0.7812, 1.0, 0.8125, 1.0, 0.8125, 1.0, 0.7812, 1.0, 0.5, 1.0, 0.5312, 1.0, 0.5312, 1.0, 0.5, 1.0, 0.2188, 1.0, 0.25, 1.0, 0.25, 1.0, 0.2188, 1.0, 0.9062, 1.0, 0.9375, 1.0, 0.9375, 1.0, 0.9062, 1.0, 0.625, 1.0, 0.6562, 1.0, 0.6562, 1.0, 0.625, 1.0, 0.3438, 1.0, 0.375, 1.0, 0.375, 1.0, 0.3438, 1.0, 0.0625, 1.0, 0.09375, 1.0, 0.09375, 1.0, 0.0625, 1.0, 0.2188, 1.0, 0.25, 1.0, 0.25, 1.0, 0.2188, 1.0, 0.4717, 0.1582, 0.4496, 0.1167, 0.4496, 0.1167, 0.4717, 0.1582, 0.2812, 1.0, 0.3125, 1.0, 0.3125, 1.0, 0.2812, 1.0, 0.4854, 0.2032, 0.4717, 0.1582, 0.4717, 0.1582, 0.4854, 0.2032, 0.3125, 1.0, 0.3438, 1.0, 0.3438, 1.0, 0.3125, 1.0, 0.49, 0.25, 0.4854, 0.2032, 0.4854, 0.2032, 0.49, 0.25, 0.3438, 1.0, 0.375, 1.0, 0.375, 1.0, 0.3438, 1.0, 0.4854, 0.2968, 0.49, 0.25, 0.49, 0.25, 0.4854, 0.2968, 0.375, 1.0, 0.4062, 1.0, 0.4062, 1.0, 0.375, 1.0, 0.4717, 0.3418, 0.4854, 0.2968, 0.4854, 0.2968, 0.4717, 0.3418, 0.03125, 1.0, 0.0, 1.0, 0.0, 1.0, 0.03125, 1.0, 0.4062, 1.0, 0.4375, 1.0, 0.4375, 1.0, 0.4062, 1.0, 0.4496, 0.3833, 0.4717, 0.3418, 0.4717, 0.3418, 0.4496, 0.3833, 0.0625, 1.0, 0.03125, 1.0, 0.03125, 1.0, 0.0625, 1.0, 0.4375, 1.0, 0.4688, 1.0, 0.4688, 1.0, 0.4375, 1.0, 0.4197, 0.4197, 0.4496, 0.3833, 0.4496, 0.3833, 0.4197, 0.4197, 0.09375, 1.0, 0.0625, 1.0, 0.0625, 1.0, 0.09375, 1.0, 0.4688, 1.0, 0.5, 1.0, 0.5, 1.0, 0.4688, 1.0, 0.3833, 0.4496, 0.4197, 0.4197, 0.4197, 0.4197, 0.3833, 0.4496, 0.125, 1.0, 0.09375, 1.0, 0.09375, 1.0, 0.125, 1.0, 0.5, 1.0, 0.5312, 1.0, 0.5312, 1.0, 0.5, 1.0, 0.3418, 0.4717, 0.3833, 0.4496, 0.3833, 0.4496, 0.3418, 0.4717, 0.1562, 1.0, 0.125, 1.0, 0.125, 1.0, 0.1562, 1.0, 0.5312, 1.0, 0.5625, 1.0, 0.5625, 1.0, 0.5312, 1.0, 0.2968, 0.4854, 0.3418, 0.4717, 0.3418, 0.4717, 0.2968, 0.4854, 0.1875, 1.0, 0.1562, 1.0, 0.1562, 1.0, 0.1875, 1.0, 0.5625, 1.0, 0.5938, 1.0, 0.5938, 1.0, 0.5625, 1.0, 0.25, 0.49, 0.2968, 0.4854, 0.2968, 0.4854, 0.25, 0.49, 0.2188, 1.0, 0.1875, 1.0, 0.1875, 1.0, 0.2188, 1.0, 0.5938, 1.0, 0.625, 1.0, 0.625, 1.0, 0.5938, 1.0, 0.25, 1.0, 0.2188, 1.0, 0.2188, 1.0, 0.25, 1.0, 0.625, 1.0, 0.6562, 1.0, 0.6562, 1.0, 0.625, 1.0, 0.2812, 1.0, 0.25, 1.0, 0.25, 1.0, 0.2812, 1.0, 0.625, 1.0, 0.6562, 1.0, 0.6562, 1.0, 0.625, 1.0, 0.1875, 1.0, 0.2188, 1.0, 0.2188, 1.0, 0.1875, 1.0, 0.5938, 1.0, 0.625, 1.0, 0.625, 1.0, 0.5938, 1.0, 0.1562, 1.0, 0.1875, 1.0, 0.1875, 1.0, 0.1562, 1.0, 0.5625, 1.0, 0.5938, 1.0, 0.5938, 1.0, 0.5625, 1.0, 0.9688, 1.0, 1.0, 1.0, 1.0, 1.0, 0.9688, 1.0, 0.125, 1.0, 0.1562, 1.0, 0.1562, 1.0, 0.125, 1.0, 0.5312, 1.0, 0.5625, 1.0, 0.5625, 1.0, 0.5312, 1.0, 0.9375, 1.0, 0.9688, 1.0, 0.9688, 1.0, 0.9375, 1.0, 0.09375, 1.0, 0.125, 1.0, 0.125, 1.0, 0.09375, 1.0, 0.5, 1.0, 0.5312, 1.0, 0.5312, 1.0, 0.5, 1.0, 0.9062, 1.0, 0.9375, 1.0, 0.9375, 1.0, 0.9062, 1.0, 0.0625, 1.0, 0.09375, 1.0, 0.09375, 1.0, 0.0625, 1.0, 0.4688, 1.0, 0.5, 1.0, 0.5, 1.0, 0.4688, 1.0, 0.875, 1.0, 0.9062, 1.0, 0.9062, 1.0, 0.875, 1.0, 0.03125, 1.0, 0.0625, 1.0, 0.0625, 1.0, 0.03125, 1.0, 0.4375, 1.0, 0.4688, 1.0, 0.4688, 1.0, 0.4375, 1.0, 0.8438, 1.0, 0.875, 1.0, 0.875, 1.0, 0.8438, 1.0, 0.0, 1.0, 0.03125, 1.0, 0.03125, 1.0, 0.0, 1.0, 0.4062, 1.0, 0.4375, 1.0, 0.4375, 1.0, 0.4062, 1.0, 0.8125, 1.0, 0.8438, 1.0, 0.8438, 1.0, 0.8125, 1.0, 0.375, 1.0, 0.4062, 1.0, 0.4062, 1.0, 0.375, 1.0, 0.7812, 1.0, 0.8125, 1.0, 0.8125, 1.0, 0.7812, 1.0, 0.3438, 1.0, 0.375, 1.0, 0.375, 1.0, 0.3438, 1.0, 0.75, 1.0, 0.7812, 1.0, 0.7812, 1.0, 0.75, 1.0, 0.3125, 1.0, 0.3438, 1.0, 0.3438, 1.0, 0.3125, 1.0, 0.7188, 1.0, 0.75, 1.0, 0.75, 1.0, 0.7188, 1.0, 0.2812, 1.0, 0.3125, 1.0, 0.3125, 1.0, 0.2812, 1.0, 0.6875, 1.0, 0.7188, 1.0, 0.7188, 1.0, 0.6875, 1.0, 0.25, 1.0, 0.2812, 1.0, 0.2812, 1.0, 0.25, 1.0, 0.6562, 1.0, 0.6875, 1.0, 0.6875, 1.0, 0.6562, 1.0, 0.4197, 0.08029, 0.4496, 0.1167, 0.4197, 0.08029, 0.6562, 1.0, 0.6875, 1.0, 0.6875, 1.0, 0.6562, 1.0, 0.3125, 1.0, 0.2812, 1.0, 0.2812, 1.0, 0.3125, 1.0, 0.6875, 1.0, 0.7188, 1.0, 0.7188, 1.0, 0.6875, 1.0, 0.3438, 1.0, 0.3125, 1.0, 0.3125, 1.0, 0.3438, 1.0, 0.7188, 1.0, 0.75, 1.0, 0.75, 1.0, 0.7188, 1.0, 0.375, 1.0, 0.3438, 1.0, 0.3438, 1.0, 0.375, 1.0, 0.75, 1.0, 0.7812, 1.0, 0.7812, 1.0, 0.75, 1.0, 0.4062, 1.0, 0.375, 1.0, 0.375, 1.0, 0.4062, 1.0, 0.7812, 1.0, 0.8125, 1.0, 0.8125, 1.0, 0.7812, 1.0, 0.0, 1.0, 0.03125, 1.0, 0.03125, 1.0, 0.0, 1.0, 0.4375, 1.0, 0.4062, 1.0, 0.4062, 1.0, 0.4375, 1.0, 0.8125, 1.0, 0.8438, 1.0, 0.8438, 1.0, 0.8125, 1.0, 0.03125, 1.0, 0.0625, 1.0, 0.0625, 1.0, 0.03125, 1.0, 0.4688, 1.0, 0.4375, 1.0, 0.4375, 1.0, 0.4688, 1.0, 0.8438, 1.0, 0.875, 1.0, 0.875, 1.0, 0.8438, 1.0, 0.0625, 1.0, 0.09375, 1.0, 0.09375, 1.0, 0.0625, 1.0, 0.5, 1.0, 0.4688, 1.0, 0.4688, 1.0, 0.5, 1.0, 0.875, 1.0, 0.9062, 1.0, 0.9062, 1.0, 0.875, 1.0, 0.09375, 1.0, 0.125, 1.0, 0.125, 1.0, 0.09375, 1.0, 0.5312, 1.0, 0.5, 1.0, 0.5, 1.0, 0.5312, 1.0, 0.9062, 1.0, 0.9375, 1.0, 0.9375, 1.0, 0.9062, 1.0, 0.125, 1.0, 0.1562, 1.0, 0.1562, 1.0, 0.125, 1.0, 0.5625, 1.0, 0.5312, 1.0, 0.5312, 1.0, 0.5625, 1.0, 0.9375, 1.0, 0.9688, 1.0, 0.9688, 1.0, 0.9375, 1.0, 0.1562, 1.0, 0.1875, 1.0, 0.1875, 1.0, 0.1562, 1.0, 0.5938, 1.0, 0.5625, 1.0, 0.5625, 1.0, 0.5938, 1.0, 0.9688, 1.0, 1.0, 1.0, 1.0, 1.0, 0.9688, 1.0, 0.1875, 1.0, 0.2188, 1.0, 0.2188, 1.0, 0.1875, 1.0, 0.625, 1.0, 0.5938, 1.0, 0.5938, 1.0, 0.625, 1.0, 0.2188, 1.0, 0.25, 1.0, 0.25, 1.0, 0.2188, 1.0, 0.6562, 1.0, 0.625, 1.0, 0.625, 1.0, 0.6562, 1.0, 0.875, 0.5142, 0.8438, 0.5142, 0.8438, 0.5142, 0.875, 0.5142, 0.03125, 0.5142, 0.0, 0.5142, 0.0, 0.5142, 0.03125, 0.5142, 0.4375, 0.5142, 0.4062, 0.5142, 0.4062, 0.5142, 0.4375, 0.5142, 0.8438, 0.5142, 0.8125, 0.5142, 0.8125, 0.5142, 0.8438, 0.5142, 0.4062, 0.5142, 0.375, 0.5142, 0.375, 0.5142, 0.4062, 0.5142, 0.8125, 0.5142, 0.7813, 0.5142, 0.7813, 0.5142, 0.8125, 0.5142, 0.375, 0.5142, 0.3438, 0.5142, 0.3438, 0.5142, 0.375, 0.5142, 0.7813, 0.5142, 0.75, 0.5142, 0.75, 0.5142, 0.7813, 0.5142, 0.3438, 0.5142, 0.3125, 0.5142, 0.3125, 0.5142, 0.3438, 0.5142, 0.75, 0.5142, 0.7188, 0.5142, 0.7188, 0.5142, 0.75, 0.5142, 0.3125, 0.5142, 0.2812, 0.5142, 0.2812, 0.5142, 0.3125, 0.5142, 0.7188, 0.5142, 0.6875, 0.5142, 0.6875, 0.5142, 0.7188, 0.5142, 0.2812, 0.5142, 0.25, 0.5142, 0.25, 0.5142, 0.2812, 0.5142, 0.6875, 0.5142, 0.6562, 0.5142, 0.6562, 0.5142, 0.6875, 0.5142, 0.25, 0.5142, 0.2188, 0.5142, 0.2188, 0.5142, 0.25, 0.5142, 0.6562, 0.5142, 0.625, 0.5142, 0.625, 0.5142, 0.6562, 0.5142, 0.2188, 0.5142, 0.1875, 0.5142, 0.1875, 0.5142, 0.2188, 0.5142, 0.625, 0.5142, 0.5938, 0.5142, 0.5938, 0.5142, 0.625, 0.5142, 0.1875, 0.5142, 0.1562, 0.5142, 0.1562, 0.5142, 0.1875, 0.5142, 0.5938, 0.5142, 0.5625, 0.5142, 0.5625, 0.5142, 0.5938, 0.5142, 1.0, 0.5142, 0.9688, 0.5142, 0.9688, 0.5142, 1.0, 0.5142, 0.1562, 0.5142, 0.125, 0.5142, 0.125, 0.5142, 0.1562, 0.5142, 0.5625, 0.5142, 0.5312, 0.5142, 0.5312, 0.5142, 0.5625, 0.5142, 0.9688, 0.5142, 0.9375, 0.5142, 0.9375, 0.5142, 0.9688, 0.5142, 0.125, 0.5142, 0.09375, 0.5142, 0.09375, 0.5142, 0.125, 0.5142, 0.5312, 0.5142, 0.5, 0.5142, 0.5, 0.5142, 0.5312, 0.5142, 0.9375, 0.5142, 0.9062, 0.5142, 0.9062, 0.5142, 0.9375, 0.5142, 0.09375, 0.5142, 0.0625, 0.5142, 0.0625, 0.5142, 0.09375, 0.5142, 0.5, 0.5142, 0.4687, 0.5142, 0.4687, 0.5142, 0.5, 0.5142, 0.9062, 0.5142, 0.875, 0.5142, 0.875, 0.5142, 0.9062, 0.5142, 0.0625, 0.5142, 0.03125, 0.5142, 0.03125, 0.5142, 0.0625, 0.5142, 0.4687, 0.5142, 0.4375, 0.5142, 0.4375, 0.5142, 0.4687, 0.5142, 0.3125, 0.5, 0.2812, 0.5, 0.3125, 0.5, 0.03125, 0.5, 0.03125, 0.5142, 0.0, 0.5142, 0.0, 0.5, 0.0625, 0.5, 0.0625, 0.5142, 0.03125, 0.5142, 0.03125, 0.5, 0.09375, 0.5, 0.09375, 0.5142, 0.0625, 0.5142, 0.0625, 0.5, 0.125, 0.5, 0.125, 0.5142, 0.09375, 0.5142, 0.09375, 0.5, 0.1562, 0.5, 0.1562, 0.5142, 0.125, 0.5142, 0.125, 0.5, 0.1875, 0.5, 0.1875, 0.5142, 0.1562, 0.5142, 0.1562, 0.5, 0.2188, 0.5, 0.2188, 0.5142, 0.1875, 0.5142, 0.1875, 0.5, 0.25, 0.5, 0.25, 0.5142, 0.2188, 0.5142, 0.2188, 0.5, 0.2812, 0.5, 0.2812, 0.5142, 0.25, 0.5142, 0.25, 0.5, 0.3125, 0.5, 0.3125, 0.5142, 0.2812, 0.5142, 0.2812, 0.5, 0.3438, 0.5, 0.3438, 0.5142, 0.3125, 0.5142, 0.3125, 0.5, 0.375, 0.5, 0.375, 0.5142, 0.3438, 0.5142, 0.3438, 0.5, 0.4062, 0.5, 0.4062, 0.5142, 0.375, 0.5142, 0.375, 0.5, 0.4375, 0.5, 0.4375, 0.5142, 0.4062, 0.5142, 0.4062, 0.5, 0.4688, 0.5, 0.4687, 0.5142, 0.4375, 0.5142, 0.4375, 0.5, 0.5, 0.5, 0.5, 0.5142, 0.4687, 0.5142, 0.4688, 0.5, 0.5312, 0.5, 0.5312, 0.5142, 0.5, 0.5142, 0.5, 0.5, 0.5625, 0.5, 0.5625, 0.5142, 0.5312, 0.5142, 0.5312, 0.5, 0.5938, 0.5, 0.5938, 0.5142, 0.5625, 0.5142, 0.5625, 0.5, 0.625, 0.5, 0.625, 0.5142, 0.5938, 0.5142, 0.5938, 0.5, 0.6562, 0.5, 0.6562, 0.5142, 0.625, 0.5142, 0.625, 0.5, 0.6875, 0.5, 0.6875, 0.5142, 0.6562, 0.5142, 0.6562, 0.5, 0.7188, 0.5, 0.7188, 0.5142, 0.6875, 0.5142, 0.6875, 0.5, 0.75, 0.5, 0.75, 0.5142, 0.7188, 0.5142, 0.7188, 0.5, 0.7812, 0.5, 0.7813, 0.5142, 0.75, 0.5142, 0.75, 0.5, 0.8125, 0.5, 0.8125, 0.5142, 0.7813, 0.5142, 0.7812, 0.5, 0.8438, 0.5, 0.8438, 0.5142, 0.8125, 0.5142, 0.8125, 0.5, 0.875, 0.5, 0.875, 0.5142, 0.8438, 0.5142, 0.8438, 0.5, 0.9062, 0.5, 0.9062, 0.5142, 0.875, 0.5142, 0.875, 0.5, 0.9375, 0.5, 0.9375, 0.5142, 0.9062, 0.5142, 0.9062, 0.5, 0.9688, 0.5, 0.9688, 0.5142, 0.9375, 0.5142, 0.9375, 0.5, 1.0, 0.5, 1.0, 0.5142, 0.9688, 0.5142, 0.9688, 0.5, 0.7188, 1.0, 0.75, 1.0, 0.75, 1.0, 0.7188, 1.0, 0.2812, 1.0, 0.3125, 1.0, 0.3125, 1.0, 0.2812, 1.0, 0.6875, 1.0, 0.7188, 1.0, 0.7188, 1.0, 0.6875, 1.0, 0.25, 1.0, 0.2812, 1.0, 0.2812, 1.0, 0.25, 1.0, 0.6562, 1.0, 0.6875, 1.0, 0.6875, 1.0, 0.6562, 1.0, 0.2188, 1.0, 0.25, 1.0, 0.25, 1.0, 0.2188, 1.0, 0.625, 1.0, 0.6562, 1.0, 0.6562, 1.0, 0.625, 1.0, 0.1875, 1.0, 0.2188, 1.0, 0.2188, 1.0, 0.1875, 1.0, 0.5938, 1.0, 0.625, 1.0, 0.625, 1.0, 0.5938, 1.0, 0.1562, 1.0, 0.1875, 1.0, 0.1875, 1.0, 0.1562, 1.0, 0.5625, 1.0, 0.5938, 1.0, 0.5938, 1.0, 0.5625, 1.0, 0.9688, 1.0, 1.0, 1.0, 1.0, 1.0, 0.9688, 1.0, 0.125, 1.0, 0.1562, 1.0, 0.1562, 1.0, 0.125, 1.0, 0.5312, 1.0, 0.5625, 1.0, 0.5625, 1.0, 0.5312, 1.0, 0.9375, 1.0, 0.9688, 1.0, 0.9688, 1.0, 0.9375, 1.0, 0.09375, 1.0, 0.125, 1.0, 0.125, 1.0, 0.09375, 1.0, 0.5, 1.0, 0.5312, 1.0, 0.5312, 1.0, 0.5, 1.0, 0.9062, 1.0, 0.9375, 1.0, 0.9375, 1.0, 0.9062, 1.0, 0.0625, 1.0, 0.09375, 1.0, 0.09375, 1.0, 0.0625, 1.0, 0.4688, 1.0, 0.5, 1.0, 0.5, 1.0, 0.4688, 1.0, 0.875, 1.0, 0.9062, 1.0, 0.9062, 1.0, 0.875, 1.0, 0.03125, 1.0, 0.0625, 1.0, 0.0625, 1.0, 0.03125, 1.0, 0.4375, 1.0, 0.4688, 1.0, 0.4688, 1.0, 0.4375, 1.0, 0.8438, 1.0, 0.875, 1.0, 0.875, 1.0, 0.8438, 1.0, 0.0, 1.0, 0.03125, 1.0, 0.03125, 1.0, 0.0, 1.0, 0.4062, 1.0, 0.4375, 1.0, 0.4375, 1.0, 0.4062, 1.0, 0.8125, 1.0, 0.8438, 1.0, 0.8438, 1.0, 0.8125, 1.0, 0.375, 1.0, 0.4062, 1.0, 0.4062, 1.0, 0.375, 1.0, 0.7812, 1.0, 0.8125, 1.0, 0.8125, 1.0, 0.7812, 1.0, 0.3438, 1.0, 0.375, 1.0, 0.375, 1.0, 0.3438, 1.0, 0.75, 1.0, 0.7812, 1.0, 0.7812, 1.0, 0.75, 1.0, 0.9688, 1.0, 1.0, 1.0, 1.0, 1.0, 0.9688, 1.0, 0.125, 1.0, 0.1562, 1.0, 0.1562, 1.0, 0.125, 1.0, 0.5312, 1.0, 0.5625, 1.0, 0.5625, 1.0, 0.5312, 1.0, 0.9375, 1.0, 0.9688, 1.0, 0.9688, 1.0, 0.9375, 1.0, 0.09375, 1.0, 0.125, 1.0, 0.125, 1.0, 0.09375, 1.0, 0.5, 1.0, 0.5312, 1.0, 0.5312, 1.0, 0.5, 1.0, 0.9062, 1.0, 0.9375, 1.0, 0.9375, 1.0, 0.9062, 1.0, 0.0625, 1.0, 0.09375, 1.0, 0.09375, 1.0, 0.0625, 1.0, 0.4688, 1.0, 0.5, 1.0, 0.5, 1.0, 0.4688, 1.0, 0.875, 1.0, 0.9062, 1.0, 0.9062, 1.0, 0.875, 1.0, 0.03125, 1.0, 0.0625, 1.0, 0.0625, 1.0, 0.03125, 1.0, 0.4375, 1.0, 0.4688, 1.0, 0.4688, 1.0, 0.4375, 1.0, 0.8438, 1.0, 0.875, 1.0, 0.875, 1.0, 0.8438, 1.0, 0.0, 1.0, 0.03125, 1.0, 0.03125, 1.0, 0.0, 1.0, 0.4062, 1.0, 0.4375, 1.0, 0.4375, 1.0, 0.4062, 1.0, 0.8125, 1.0, 0.8438, 1.0, 0.8438, 1.0, 0.8125, 1.0, 0.375, 1.0, 0.4062, 1.0, 0.4062, 1.0, 0.375, 1.0, 0.7812, 1.0, 0.8125, 1.0, 0.8125, 1.0, 0.7812, 1.0, 0.3438, 1.0, 0.375, 1.0, 0.375, 1.0, 0.3438, 1.0, 0.75, 1.0, 0.7812, 1.0, 0.7812, 1.0, 0.75, 1.0, 0.3125, 1.0, 0.3438, 1.0, 0.3438, 1.0, 0.3125, 1.0, 0.7188, 1.0, 0.75, 1.0, 0.75, 1.0, 0.7188, 1.0, 0.2812, 1.0, 0.3125, 1.0, 0.3125, 1.0, 0.2812, 1.0, 0.6875, 1.0, 0.7188, 1.0, 0.7188, 1.0, 0.6875, 1.0, 0.25, 1.0, 0.2812, 1.0, 0.2812, 1.0, 0.25, 1.0, 0.6562, 1.0, 0.6875, 1.0, 0.6875, 1.0, 0.6562, 1.0, 0.2188, 1.0, 0.25, 1.0, 0.25, 1.0, 0.2188, 1.0, 0.625, 1.0, 0.6562, 1.0, 0.6562, 1.0, 0.625, 1.0, 0.1875, 1.0, 0.2188, 1.0, 0.2188, 1.0, 0.1875, 1.0, 0.5938, 1.0, 0.625, 1.0, 0.625, 1.0, 0.5938, 1.0, 0.1562, 1.0, 0.1875, 1.0, 0.1875, 1.0, 0.1562, 1.0, 0.5625, 1.0, 0.5938, 1.0, 0.5938, 1.0, 0.5625, 1.0, 0.4496, 0.1167, 0.4197, 0.08029, 0.4197, 0.08029, 0.4496, 0.1167, 0.2188, 1.0, 0.25, 1.0, 0.25, 1.0, 0.2188, 1.0, 0.4197, 0.08029, 0.3833, 0.05045, 0.3833, 0.05045, 0.4197, 0.08029, 0.1875, 1.0, 0.2188, 1.0, 0.2188, 1.0, 0.1875, 1.0, 0.3833, 0.05045, 0.3418, 0.02827, 0.3418, 0.02827, 0.3833, 0.05045, 0.1562, 1.0, 0.1875, 1.0, 0.1875, 1.0, 0.1562, 1.0, 0.9688, 1.0, 1.0, 1.0, 1.0, 1.0, 0.9688, 1.0, 0.3418, 0.02827, 0.2968, 0.01461, 0.2968, 0.01461, 0.3418, 0.02827, 0.125, 1.0, 0.1562, 1.0, 0.1562, 1.0, 0.125, 1.0, 0.9375, 1.0, 0.9688, 1.0, 0.9688, 1.0, 0.9375, 1.0, 0.2968, 0.01461, 0.25, 0.01, 0.25, 0.01, 0.2968, 0.01461, 0.09375, 1.0, 0.125, 1.0, 0.125, 1.0, 0.09375, 1.0, 0.9062, 1.0, 0.9375, 1.0, 0.9375, 1.0, 0.9062, 1.0, 0.25, 0.01, 0.2032, 0.01461, 0.2032, 0.01461, 0.25, 0.01, 0.0625, 1.0, 0.09375, 1.0, 0.09375, 1.0, 0.0625, 1.0, 0.875, 1.0, 0.9062, 1.0, 0.9062, 1.0, 0.875, 1.0, 0.2032, 0.01461, 0.1582, 0.02827, 0.1582, 0.02827, 0.2032, 0.01461, 0.03125, 1.0, 0.0625, 1.0, 0.0625, 1.0, 0.03125, 1.0, 0.8438, 1.0, 0.875, 1.0, 0.875, 1.0, 0.8438, 1.0, 0.1582, 0.02827, 0.1167, 0.05045, 0.1167, 0.05045, 0.1582, 0.02827, 0.0, 1.0, 0.03125, 1.0, 0.03125, 1.0, 0.0, 1.0, 0.8125, 1.0, 0.8438, 1.0, 0.8438, 1.0, 0.8125, 1.0, 0.1167, 0.05045, 0.08029, 0.08029, 0.08029, 0.08029, 0.1167, 0.05045, 0.7812, 1.0, 0.8125, 1.0, 0.8125, 1.0, 0.7812, 1.0, 0.08029, 0.08029, 0.05045, 0.1167, 0.05045, 0.1167, 0.08029, 0.08029, 0.75, 1.0, 0.7812, 1.0, 0.7812, 1.0, 0.75, 1.0, 0.05045, 0.1167, 0.02827, 0.1582, 0.02827, 0.1582, 0.05045, 0.1167, 0.7188, 1.0, 0.75, 1.0, 0.75, 1.0, 0.7188, 1.0, 0.02827, 0.1582, 0.01461, 0.2032, 0.01461, 0.2032, 0.02827, 0.1582, 0.6875, 1.0, 0.7188, 1.0, 0.7188, 1.0, 0.6875, 1.0, 0.01461, 0.2032, 0.01, 0.25, 0.01, 0.25, 0.01461, 0.2032, 0.6562, 1.0, 0.6875, 1.0, 0.6875, 1.0, 0.6562, 1.0, 0.01, 0.25, 0.01461, 0.2968, 0.01461, 0.2968, 0.01, 0.25, 0.625, 1.0, 0.6562, 1.0, 0.6562, 1.0, 0.625, 1.0, 0.01461, 0.2968, 0.02827, 0.3418, 0.02827, 0.3418, 0.01461, 0.2968, 0.5938, 1.0, 0.625, 1.0, 0.625, 1.0, 0.5938, 1.0, 0.02827, 0.3418, 0.05045, 0.3833, 0.05045, 0.3833, 0.02827, 0.3418, 1.0, 1.0, 0.9688, 1.0, 0.9688, 1.0, 1.0, 1.0, 0.5625, 1.0, 0.5938, 1.0, 0.5938, 1.0, 0.5625, 1.0, 0.05045, 0.3833, 0.08029, 0.4197, 0.08029, 0.4197, 0.05045, 0.3833, 0.9688, 1.0, 0.9375, 1.0, 0.9375, 1.0, 0.9688, 1.0, 0.5312, 1.0, 0.5625, 1.0, 0.5625, 1.0, 0.5312, 1.0, 0.08029, 0.4197, 0.1167, 0.4496, 0.1167, 0.4496, 0.08029, 0.4197, 0.9375, 1.0, 0.9062, 1.0, 0.9062, 1.0, 0.9375, 1.0, 0.5, 1.0, 0.5312, 1.0, 0.5312, 1.0, 0.5, 1.0, 0.1167, 0.4496, 0.1582, 0.4717, 0.1582, 0.4717, 0.1167, 0.4496, 0.9062, 1.0, 0.875, 1.0, 0.875, 1.0, 0.9062, 1.0, 0.4688, 1.0, 0.5, 1.0, 0.5, 1.0, 0.4688, 1.0, 0.1582, 0.4717, 0.2032, 0.4854, 0.2032, 0.4854, 0.1582, 0.4717, 0.875, 1.0, 0.8438, 1.0, 0.8438, 1.0, 0.875, 1.0, 0.4375, 1.0, 0.4688, 1.0, 0.4688, 1.0, 0.4375, 1.0, 0.2032, 0.4854, 0.25, 0.49, 0.25, 0.49, 0.2032, 0.4854, 0.8438, 1.0, 0.8125, 1.0, 0.8125, 1.0, 0.8438, 1.0, 0.4062, 1.0, 0.4375, 1.0, 0.4375, 1.0, 0.4062, 1.0, 0.8125, 1.0, 0.7812, 1.0, 0.7812, 1.0, 0.8125, 1.0, 0.375, 1.0, 0.4062, 1.0, 0.4062, 1.0, 0.375, 1.0, 0.7812, 1.0, 0.75, 1.0, 0.75, 1.0, 0.7812, 1.0, 0.3438, 1.0, 0.375, 1.0, 0.375, 1.0, 0.3438, 1.0, 0.75, 1.0, 0.7188, 1.0, 0.7188, 1.0, 0.75, 1.0, 0.3125, 1.0, 0.3438, 1.0, 0.3438, 1.0, 0.3125, 1.0, 0.7188, 1.0, 0.6875, 1.0, 0.6875, 1.0, 0.7188, 1.0, 0.2812, 1.0, 0.3125, 1.0, 0.3125, 1.0, 0.2812, 1.0, 0.6875, 1.0, 0.6562, 1.0, 0.6562, 1.0, 0.6875, 1.0, 0.25, 1.0, 0.2812, 1.0, 0.2812, 1.0, 0.25, 1.0, 0.02827, 0.3418, 0.01461, 0.2968, 0.02827, 0.3418, 0.3833, 0.05045, 0.4197, 0.08029, 0.3833, 0.05045, 0.05045, 0.3833, 0.02827, 0.3418, 0.05045, 0.3833, 0.3418, 0.02827, 0.3833, 0.05045, 0.3418, 0.02827, 0.2968, 0.4854, 0.25, 0.49, 0.2968, 0.4854, 0.08029, 0.4197, 0.05045, 0.3833, 0.08029, 0.4197, 0.2968, 0.01461, 0.3418, 0.02827, 0.2968, 0.01461, 0.3418, 0.4717, 0.2968, 0.4854, 0.3418, 0.4717, 0.1167, 0.4496, 0.08029, 0.4197, 0.1167, 0.4496, 0.25, 0.01, 0.2968, 0.01461, 0.25, 0.01, 0.3833, 0.4496, 0.3418, 0.4717, 0.3833, 0.4496, 0.1582, 0.4717, 0.1167, 0.4496, 0.1582, 0.4717, 0.2032, 0.01461, 0.25, 0.01, 0.2032, 0.01461, 0.4197, 0.4197, 0.3833, 0.4496, 0.4197, 0.4197, 0.2032, 0.4854, 0.1582, 0.4717, 0.2032, 0.4854, 0.1582, 0.02827, 0.2032, 0.01461, 0.1582, 0.02827, 0.4496, 0.3833, 0.4197, 0.4197, 0.4496, 0.3833, 0.25, 0.49, 0.2032, 0.4854, 0.25, 0.49, 0.1167, 0.05045, 0.1582, 0.02827, 0.1167, 0.05045, 0.4717, 0.3418, 0.4496, 0.3833, 0.4717, 0.3418, 0.08029, 0.08029, 0.1167, 0.05045, 0.08029, 0.08029, 0.4854, 0.2968, 0.4717, 0.3418, 0.4854, 0.2968, 0.05045, 0.1167, 0.08029, 0.08029, 0.05045, 0.1167, 0.49, 0.25, 0.4854, 0.2968, 0.49, 0.25, 0.02827, 0.1582, 0.05045, 0.1167, 0.02827, 0.1582, 0.4854, 0.2032, 0.49, 0.25, 0.4854, 0.2032, 0.01461, 0.2032, 0.02827, 0.1582, 0.01461, 0.2032, 0.4717, 0.1582, 0.4854, 0.2032, 0.4717, 0.1582, 0.01, 0.25, 0.01461, 0.2032, 0.01, 0.25, 0.4496, 0.1167, 0.4717, 0.1582, 0.4496, 0.1167, 0.01461, 0.2968, 0.01, 0.25, 0.01461, 0.2968, 0.9375, 0.5, 0.9062, 0.5, 0.9375, 0.5, 0.09375, 0.5, 0.0625, 0.5, 0.09375, 0.5, 0.7188, 0.5, 0.6875, 0.5, 0.7188, 0.5, 0.5, 0.5, 0.4688, 0.5, 0.5, 0.5, 0.2812, 0.5, 0.25, 0.5, 0.2812, 0.5, 0.9062, 0.5, 0.875, 0.5, 0.9062, 0.5, 0.0625, 0.5, 0.03125, 0.5, 0.0625, 0.5, 0.6875, 0.5, 0.6562, 0.5, 0.6875, 0.5, 0.4688, 0.5, 0.4375, 0.5, 0.4688, 0.5, 0.25, 0.5, 0.2188, 0.5, 0.25, 0.5, 0.875, 0.5, 0.8438, 0.5, 0.875, 0.5, 0.03125, 0.5, 0.0, 0.5, 0.03125, 0.5, 0.6562, 0.5, 0.625, 0.5, 0.6562, 0.5, 0.4375, 0.5, 0.4062, 0.5, 0.4375, 0.5, 0.2188, 0.5, 0.1875, 0.5, 0.2188, 0.5, 0.8438, 0.5, 0.8125, 0.5, 0.8438, 0.5, 0.625, 0.5, 0.5938, 0.5, 0.625, 0.5, 0.4062, 0.5, 0.375, 0.5, 0.4062, 0.5, 0.1875, 0.5, 0.1562, 0.5, 0.1875, 0.5, 0.8125, 0.5, 0.7812, 0.5, 0.8125, 0.5, 0.5938, 0.5, 0.5625, 0.5, 0.5938, 0.5, 0.375, 0.5, 0.3438, 0.5, 0.375, 0.5, 1.0, 0.5, 0.9688, 0.5, 1.0, 0.5, 0.1562, 0.5, 0.125, 0.5, 0.1562, 0.5, 0.7812, 0.5, 0.75, 0.5, 0.7812, 0.5, 0.5625, 0.5, 0.5312, 0.5, 0.5625, 0.5, 0.3438, 0.5, 0.3125, 0.5, 0.3438, 0.5, 0.9688, 0.5, 0.9375, 0.5, 0.9688, 0.5, 0.125, 0.5, 0.09375, 0.5, 0.125, 0.5, 0.75, 0.5, 0.7188, 0.5, 0.75, 0.5, 0.5312, 0.5, 0.5, 0.5, 0.5312, 0.5])
me_cylinder.use_remesh_fix_poles = True
me_cylinder.use_remesh_preserve_attributes = False
me_cylinder.use_mirror_vertex_groups = False
me_cylinder.update()

# ---- objects
ob_light = bpy.data.objects.new('Light', light_light)
ob_camera = bpy.data.objects.new('Camera', cam_camera)
ob_cylinder = bpy.data.objects.new('Cylinder', me_cylinder)

# ---- transforms, parenting, visibility, modifiers, constraints
ob_light.location = (4.076, 1.005, 5.904)
ob_light.rotation_euler = (0.6503, 0.05522, 1.866)
ob_light.lock_rotations_4d = False
ob_light.empty_display_type = 'ARROWS'
ob_light.color = (0.0, 0.0, 0.0, 0.0)
ob_light.lineart.crease_threshold = 0.0
ob_camera.location = (7.359, -6.926, 4.958)
ob_camera.rotation_euler = (1.109, 0.0, 0.8149)
ob_camera.lock_rotations_4d = False
ob_camera.empty_display_type = 'ARROWS'
ob_camera.color = (0.0, 0.0, 0.0, 0.0)
ob_camera.display_type = 'WIRE'
ob_camera.lineart.crease_threshold = 0.0
ob_cylinder.location = (0.0, 0.0, 0.0)
ob_cylinder.lineart.crease_threshold = 0.0

# ---- collection membership
col_collection.objects.link(ob_light)
col_collection.objects.link(ob_camera)
col_collection.objects.link(ob_cylinder)

# ---- scene / render settings (as saved in the file)
scene.camera = ob_camera
scene.frame_start = 1; scene.frame_end = 250; scene.frame_set(1)
scene.render.engine = 'BLENDER_EEVEE_NEXT'
scene.cycles.use_denoising = False
scene.cycles.samples = 128
scene.cycles.sampling_pattern = 'TABULATED_SOBOL'
scene.cycles.use_adaptive_sampling = False
scene.cycles.use_light_tree = False
scene.view_settings.view_transform = 'Filmic'
bpy.context.view_layer.update()
